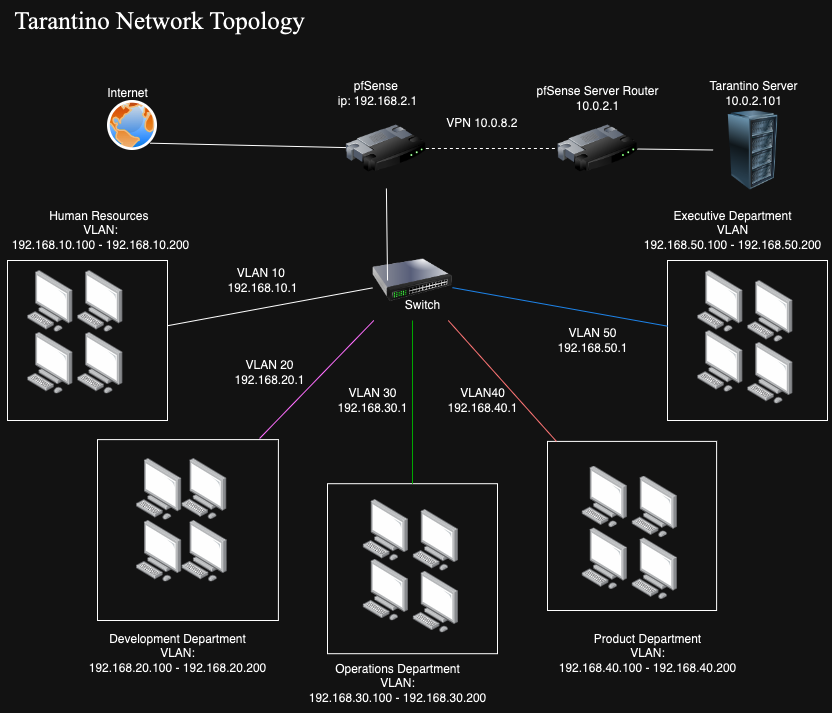

The diagram above was exported from draw.io. Its source (the exported page's mxGraphModel, read from the mxfile embedded in the PNG):
<mxGraphModel dx="883" dy="518" grid="1" gridSize="10" guides="1" tooltips="1" connect="1" arrows="1" fold="1" page="1" pageScale="1" pageWidth="850" pageHeight="1100" math="0" shadow="0">
  <root>
    <mxCell id="0" />
    <mxCell id="1" parent="0" />
    <mxCell id="RwI0HhKSGJhOlC1hhxeZ-1" value="" style="image;html=1;image=img/lib/clip_art/networking/Router_128x128.png" parent="1" vertex="1">
      <mxGeometry x="570" y="138" width="80" height="80" as="geometry" />
    </mxCell>
    <mxCell id="RwI0HhKSGJhOlC1hhxeZ-2" value="" style="image;aspect=fixed;perimeter=ellipsePerimeter;html=1;align=center;shadow=0;dashed=0;spacingTop=3;image=img/lib/active_directory/internet_globe.svg;" parent="1" vertex="1">
      <mxGeometry x="120" y="130" width="50" height="50" as="geometry" />
    </mxCell>
    <mxCell id="RwI0HhKSGJhOlC1hhxeZ-5" value="" style="image;html=1;image=img/lib/clip_art/computers/Server_Rack_128x128.png" parent="1" vertex="1">
      <mxGeometry x="725.6" y="140" width="80" height="80" as="geometry" />
    </mxCell>
    <mxCell id="RwI0HhKSGJhOlC1hhxeZ-6" value="" style="image;points=[];aspect=fixed;html=1;align=center;shadow=0;dashed=0;image=img/lib/allied_telesis/computer_and_terminals/Personal_Computer.svg;" parent="1" vertex="1">
      <mxGeometry x="644.55" y="505.5" width="45.6" height="61.800000000000004" as="geometry" />
    </mxCell>
    <mxCell id="RwI0HhKSGJhOlC1hhxeZ-7" value="" style="image;points=[];aspect=fixed;html=1;align=center;shadow=0;dashed=0;image=img/lib/allied_telesis/computer_and_terminals/Personal_Computer.svg;" parent="1" vertex="1">
      <mxGeometry x="90" y="361.79999999999995" width="45.6" height="61.800000000000004" as="geometry" />
    </mxCell>
    <mxCell id="RwI0HhKSGJhOlC1hhxeZ-8" value="" style="image;points=[];aspect=fixed;html=1;align=center;shadow=0;dashed=0;image=img/lib/allied_telesis/computer_and_terminals/Personal_Computer.svg;" parent="1" vertex="1">
      <mxGeometry x="40" y="361.79999999999995" width="45.6" height="61.800000000000004" as="geometry" />
    </mxCell>
    <mxCell id="RwI0HhKSGJhOlC1hhxeZ-9" value="" style="image;points=[];aspect=fixed;html=1;align=center;shadow=0;dashed=0;image=img/lib/allied_telesis/computer_and_terminals/Personal_Computer.svg;" parent="1" vertex="1">
      <mxGeometry x="90" y="300" width="45.6" height="61.800000000000004" as="geometry" />
    </mxCell>
    <mxCell id="RwI0HhKSGJhOlC1hhxeZ-10" value="" style="image;points=[];aspect=fixed;html=1;align=center;shadow=0;dashed=0;image=img/lib/allied_telesis/computer_and_terminals/Personal_Computer.svg;" parent="1" vertex="1">
      <mxGeometry x="40" y="300" width="45.6" height="61.800000000000004" as="geometry" />
    </mxCell>
    <mxCell id="RwI0HhKSGJhOlC1hhxeZ-11" value="" style="image;points=[];aspect=fixed;html=1;align=center;shadow=0;dashed=0;image=img/lib/allied_telesis/computer_and_terminals/Personal_Computer.svg;" parent="1" vertex="1">
      <mxGeometry x="594.55" y="557.3" width="45.6" height="61.800000000000004" as="geometry" />
    </mxCell>
    <mxCell id="RwI0HhKSGJhOlC1hhxeZ-12" value="" style="image;points=[];aspect=fixed;html=1;align=center;shadow=0;dashed=0;image=img/lib/allied_telesis/computer_and_terminals/Personal_Computer.svg;" parent="1" vertex="1">
      <mxGeometry x="594.55" y="495.5" width="45.6" height="61.800000000000004" as="geometry" />
    </mxCell>
    <mxCell id="RwI0HhKSGJhOlC1hhxeZ-13" value="" style="image;points=[];aspect=fixed;html=1;align=center;shadow=0;dashed=0;image=img/lib/allied_telesis/computer_and_terminals/Personal_Computer.svg;" parent="1" vertex="1">
      <mxGeometry x="425.6" y="600.6999999999999" width="45.6" height="61.800000000000004" as="geometry" />
    </mxCell>
    <mxCell id="RwI0HhKSGJhOlC1hhxeZ-14" value="" style="image;points=[];aspect=fixed;html=1;align=center;shadow=0;dashed=0;image=img/lib/allied_telesis/computer_and_terminals/Personal_Computer.svg;" parent="1" vertex="1">
      <mxGeometry x="194.40000000000003" y="549.8" width="45.6" height="61.800000000000004" as="geometry" />
    </mxCell>
    <mxCell id="RwI0HhKSGJhOlC1hhxeZ-15" value="" style="image;points=[];aspect=fixed;html=1;align=center;shadow=0;dashed=0;image=img/lib/allied_telesis/computer_and_terminals/Personal_Computer.svg;" parent="1" vertex="1">
      <mxGeometry x="148.8" y="549.8" width="45.6" height="61.800000000000004" as="geometry" />
    </mxCell>
    <mxCell id="RwI0HhKSGJhOlC1hhxeZ-16" value="" style="image;points=[];aspect=fixed;html=1;align=center;shadow=0;dashed=0;image=img/lib/allied_telesis/computer_and_terminals/Personal_Computer.svg;" parent="1" vertex="1">
      <mxGeometry x="194.4" y="488" width="45.08" height="61.1" as="geometry" />
    </mxCell>
    <mxCell id="RwI0HhKSGJhOlC1hhxeZ-17" value="" style="image;points=[];aspect=fixed;html=1;align=center;shadow=0;dashed=0;image=img/lib/allied_telesis/computer_and_terminals/Personal_Computer.svg;" parent="1" vertex="1">
      <mxGeometry x="148.8" y="488" width="45.6" height="61.800000000000004" as="geometry" />
    </mxCell>
    <mxCell id="RwI0HhKSGJhOlC1hhxeZ-18" value="" style="image;points=[];aspect=fixed;html=1;align=center;shadow=0;dashed=0;image=img/lib/allied_telesis/computer_and_terminals/Personal_Computer.svg;" parent="1" vertex="1">
      <mxGeometry x="375.6" y="528.9" width="45.6" height="61.800000000000004" as="geometry" />
    </mxCell>
    <mxCell id="RwI0HhKSGJhOlC1hhxeZ-19" value="" style="image;points=[];aspect=fixed;html=1;align=center;shadow=0;dashed=0;image=img/lib/allied_telesis/computer_and_terminals/Personal_Computer.svg;" parent="1" vertex="1">
      <mxGeometry x="375.6" y="588.6999999999999" width="45.6" height="61.800000000000004" as="geometry" />
    </mxCell>
    <mxCell id="RwI0HhKSGJhOlC1hhxeZ-20" value="" style="image;points=[];aspect=fixed;html=1;align=center;shadow=0;dashed=0;image=img/lib/allied_telesis/computer_and_terminals/Personal_Computer.svg;" parent="1" vertex="1">
      <mxGeometry x="425.6" y="538.9" width="45.6" height="61.800000000000004" as="geometry" />
    </mxCell>
    <mxCell id="RwI0HhKSGJhOlC1hhxeZ-21" value="" style="image;points=[];aspect=fixed;html=1;align=center;shadow=0;dashed=0;image=img/lib/allied_telesis/computer_and_terminals/Personal_Computer.svg;" parent="1" vertex="1">
      <mxGeometry x="644.55" y="567.3" width="45.6" height="61.800000000000004" as="geometry" />
    </mxCell>
    <mxCell id="RwI0HhKSGJhOlC1hhxeZ-22" value="" style="image;points=[];aspect=fixed;html=1;align=center;shadow=0;dashed=0;image=img/lib/allied_telesis/computer_and_terminals/Personal_Computer.svg;" parent="1" vertex="1">
      <mxGeometry x="710" y="360" width="45.6" height="61.800000000000004" as="geometry" />
    </mxCell>
    <mxCell id="RwI0HhKSGJhOlC1hhxeZ-23" value="" style="image;points=[];aspect=fixed;html=1;align=center;shadow=0;dashed=0;image=img/lib/allied_telesis/computer_and_terminals/Personal_Computer.svg;" parent="1" vertex="1">
      <mxGeometry x="760" y="310" width="45.6" height="61.800000000000004" as="geometry" />
    </mxCell>
    <mxCell id="RwI0HhKSGJhOlC1hhxeZ-24" value="" style="image;points=[];aspect=fixed;html=1;align=center;shadow=0;dashed=0;image=img/lib/allied_telesis/computer_and_terminals/Personal_Computer.svg;" parent="1" vertex="1">
      <mxGeometry x="710" y="300" width="45.6" height="61.800000000000004" as="geometry" />
    </mxCell>
    <mxCell id="RwI0HhKSGJhOlC1hhxeZ-25" value="" style="image;points=[];aspect=fixed;html=1;align=center;shadow=0;dashed=0;image=img/lib/allied_telesis/computer_and_terminals/Personal_Computer.svg;" parent="1" vertex="1">
      <mxGeometry x="760" y="371.8" width="45.6" height="61.800000000000004" as="geometry" />
    </mxCell>
    <mxCell id="RwI0HhKSGJhOlC1hhxeZ-26" value="" style="whiteSpace=wrap;html=1;aspect=fixed;fillColor=none;" parent="1" vertex="1">
      <mxGeometry x="20" y="290" width="160" height="160" as="geometry" />
    </mxCell>
    <mxCell id="RwI0HhKSGJhOlC1hhxeZ-27" value="" style="whiteSpace=wrap;html=1;aspect=fixed;fillColor=none;" parent="1" vertex="1">
      <mxGeometry x="110" y="469.1" width="180.9" height="180.9" as="geometry" />
    </mxCell>
    <mxCell id="RwI0HhKSGJhOlC1hhxeZ-29" value="" style="whiteSpace=wrap;html=1;aspect=fixed;fillColor=none;" parent="1" vertex="1">
      <mxGeometry x="340" y="513.2" width="170" height="170" as="geometry" />
    </mxCell>
    <mxCell id="RwI0HhKSGJhOlC1hhxeZ-30" value="" style="whiteSpace=wrap;html=1;aspect=fixed;fillColor=none;" parent="1" vertex="1">
      <mxGeometry x="560" y="470.9" width="169.1" height="169.1" as="geometry" />
    </mxCell>
    <mxCell id="RwI0HhKSGJhOlC1hhxeZ-31" value="" style="whiteSpace=wrap;html=1;aspect=fixed;fillColor=none;" parent="1" vertex="1">
      <mxGeometry x="680" y="290" width="160" height="160" as="geometry" />
    </mxCell>
    <mxCell id="RwI0HhKSGJhOlC1hhxeZ-32" value="" style="image;html=1;image=img/lib/clip_art/networking/Switch_128x128.png" parent="1" vertex="1">
      <mxGeometry x="385" y="270" width="80" height="80" as="geometry" />
    </mxCell>
    <mxCell id="RwI0HhKSGJhOlC1hhxeZ-33" value="" style="endArrow=none;html=1;rounded=0;" parent="1" source="RwI0HhKSGJhOlC1hhxeZ-26" target="RwI0HhKSGJhOlC1hhxeZ-32" edge="1">
      <mxGeometry width="50" height="50" relative="1" as="geometry">
        <mxPoint x="410" y="410" as="sourcePoint" />
        <mxPoint x="460" y="360" as="targetPoint" />
      </mxGeometry>
    </mxCell>
    <mxCell id="RwI0HhKSGJhOlC1hhxeZ-34" value="" style="endArrow=none;html=1;rounded=0;exitX=0.896;exitY=-0.006;exitDx=0;exitDy=0;exitPerimeter=0;strokeColor=#FF00FF;" parent="1" source="RwI0HhKSGJhOlC1hhxeZ-27" target="RwI0HhKSGJhOlC1hhxeZ-32" edge="1">
      <mxGeometry width="50" height="50" relative="1" as="geometry">
        <mxPoint x="410" y="410" as="sourcePoint" />
        <mxPoint x="460" y="360" as="targetPoint" />
      </mxGeometry>
    </mxCell>
    <mxCell id="RwI0HhKSGJhOlC1hhxeZ-35" value="" style="endArrow=none;html=1;rounded=0;strokeColor=#00CC00;" parent="1" source="RwI0HhKSGJhOlC1hhxeZ-29" target="RwI0HhKSGJhOlC1hhxeZ-32" edge="1">
      <mxGeometry width="50" height="50" relative="1" as="geometry">
        <mxPoint x="410" y="410" as="sourcePoint" />
        <mxPoint x="460" y="360" as="targetPoint" />
      </mxGeometry>
    </mxCell>
    <mxCell id="RwI0HhKSGJhOlC1hhxeZ-36" value="" style="endArrow=none;html=1;rounded=0;strokeColor=#3399FF;" parent="1" source="RwI0HhKSGJhOlC1hhxeZ-31" target="RwI0HhKSGJhOlC1hhxeZ-32" edge="1">
      <mxGeometry width="50" height="50" relative="1" as="geometry">
        <mxPoint x="410" y="410" as="sourcePoint" />
        <mxPoint x="460" y="360" as="targetPoint" />
      </mxGeometry>
    </mxCell>
    <mxCell id="RwI0HhKSGJhOlC1hhxeZ-37" value="" style="endArrow=none;html=1;rounded=0;strokeColor=#FF3333;" parent="1" source="RwI0HhKSGJhOlC1hhxeZ-30" target="RwI0HhKSGJhOlC1hhxeZ-32" edge="1">
      <mxGeometry width="50" height="50" relative="1" as="geometry">
        <mxPoint x="410" y="410" as="sourcePoint" />
        <mxPoint x="460" y="360" as="targetPoint" />
      </mxGeometry>
    </mxCell>
    <mxCell id="RwI0HhKSGJhOlC1hhxeZ-39" value="Human Resources&amp;nbsp;&lt;br&gt;VLAN:&lt;br&gt;192.168.10.100 - 192.168.10.200" style="text;html=1;align=center;verticalAlign=middle;resizable=0;points=[];autosize=1;strokeColor=none;fillColor=none;" parent="1" vertex="1">
      <mxGeometry x="12.799999999999997" y="230" width="200" height="60" as="geometry" />
    </mxCell>
    <mxCell id="RwI0HhKSGJhOlC1hhxeZ-40" value="VLAN 10&amp;nbsp;&lt;br&gt;192.168.10.1" style="text;html=1;align=center;verticalAlign=middle;resizable=0;points=[];autosize=1;strokeColor=none;fillColor=none;" parent="1" vertex="1">
      <mxGeometry x="230" y="290" width="90" height="40" as="geometry" />
    </mxCell>
    <mxCell id="RwI0HhKSGJhOlC1hhxeZ-41" value="VLAN 20&lt;br&gt;192.168.20.1" style="text;html=1;align=center;verticalAlign=middle;resizable=0;points=[];autosize=1;strokeColor=none;fillColor=none;" parent="1" vertex="1">
      <mxGeometry x="236.6" y="381.8" width="90" height="40" as="geometry" />
    </mxCell>
    <mxCell id="RwI0HhKSGJhOlC1hhxeZ-42" value="VLAN 30&lt;br&gt;192.168.30.1" style="text;html=1;align=center;verticalAlign=middle;resizable=0;points=[];autosize=1;strokeColor=none;fillColor=none;" parent="1" vertex="1">
      <mxGeometry x="340" y="410" width="90" height="40" as="geometry" />
    </mxCell>
    <mxCell id="RwI0HhKSGJhOlC1hhxeZ-43" value="VLAN40&lt;br&gt;192.168.40.1" style="text;html=1;align=center;verticalAlign=middle;resizable=0;points=[];autosize=1;strokeColor=none;fillColor=none;" parent="1" vertex="1">
      <mxGeometry x="450" y="410" width="90" height="40" as="geometry" />
    </mxCell>
    <mxCell id="RwI0HhKSGJhOlC1hhxeZ-44" value="VLAN 50&lt;span style=&quot;white-space: pre;&quot;&gt;&#09;&lt;/span&gt;&lt;br&gt;192.168.50.1&lt;br&gt;" style="text;html=1;align=center;verticalAlign=middle;resizable=0;points=[];autosize=1;strokeColor=none;fillColor=none;" parent="1" vertex="1">
      <mxGeometry x="560" y="350" width="90" height="40" as="geometry" />
    </mxCell>
    <mxCell id="RwI0HhKSGJhOlC1hhxeZ-46" value="Development Department&lt;br&gt;VLAN:&lt;br&gt;192.168.20.100 - 192.168.20.200" style="text;html=1;align=center;verticalAlign=middle;resizable=0;points=[];autosize=1;strokeColor=none;fillColor=none;" parent="1" vertex="1">
      <mxGeometry x="90" y="653" width="200" height="60" as="geometry" />
    </mxCell>
    <mxCell id="RwI0HhKSGJhOlC1hhxeZ-47" value="Operations Department&lt;br&gt;VLAN:&lt;br&gt;192.168.30.100 - 192.168.30.200" style="text;html=1;align=center;verticalAlign=middle;resizable=0;points=[];autosize=1;strokeColor=none;fillColor=none;" parent="1" vertex="1">
      <mxGeometry x="310" y="683" width="200" height="60" as="geometry" />
    </mxCell>
    <mxCell id="RwI0HhKSGJhOlC1hhxeZ-48" value="Product Department&lt;br&gt;VLAN:&lt;br&gt;192.168.40.100 - 192.168.40.200" style="text;html=1;align=center;verticalAlign=middle;resizable=0;points=[];autosize=1;strokeColor=none;fillColor=none;" parent="1" vertex="1">
      <mxGeometry x="560" y="653" width="200" height="60" as="geometry" />
    </mxCell>
    <mxCell id="RwI0HhKSGJhOlC1hhxeZ-49" value="Executive Department&lt;br&gt;VLAN&lt;br&gt;192.168.50.100 - 192.168.50.200" style="text;html=1;align=center;verticalAlign=middle;resizable=0;points=[];autosize=1;strokeColor=none;fillColor=none;" parent="1" vertex="1">
      <mxGeometry x="644.55" y="230" width="200" height="60" as="geometry" />
    </mxCell>
    <mxCell id="RwI0HhKSGJhOlC1hhxeZ-50" value="Switch" style="text;html=1;align=center;verticalAlign=middle;resizable=0;points=[];autosize=1;strokeColor=none;fillColor=none;" parent="1" vertex="1">
      <mxGeometry x="404.99999999999994" y="320" width="60" height="30" as="geometry" />
    </mxCell>
    <mxCell id="RwI0HhKSGJhOlC1hhxeZ-51" value="pfSense Server Router&lt;br&gt;10.0.2.1" style="text;html=1;align=center;verticalAlign=middle;resizable=0;points=[];autosize=1;strokeColor=none;fillColor=none;" parent="1" vertex="1">
      <mxGeometry x="535" y="108" width="150" height="40" as="geometry" />
    </mxCell>
    <mxCell id="RwI0HhKSGJhOlC1hhxeZ-53" value="&lt;font face=&quot;Times New Roman&quot; style=&quot;font-size: 25px;&quot;&gt;Tarantino Network Topology&lt;/font&gt;" style="text;html=1;align=center;verticalAlign=middle;resizable=0;points=[];autosize=1;strokeColor=none;fillColor=none;" parent="1" vertex="1">
      <mxGeometry x="16.599999999999994" y="30" width="310" height="40" as="geometry" />
    </mxCell>
    <mxCell id="RwI0HhKSGJhOlC1hhxeZ-55" value="Internet" style="text;html=1;align=center;verticalAlign=middle;resizable=0;points=[];autosize=1;strokeColor=none;fillColor=none;" parent="1" vertex="1">
      <mxGeometry x="110" y="108" width="60" height="30" as="geometry" />
    </mxCell>
    <mxCell id="RwI0HhKSGJhOlC1hhxeZ-56" value="" style="endArrow=none;html=1;rounded=0;" parent="1" source="RwI0HhKSGJhOlC1hhxeZ-1" target="RwI0HhKSGJhOlC1hhxeZ-5" edge="1">
      <mxGeometry width="50" height="50" relative="1" as="geometry">
        <mxPoint x="410" y="420" as="sourcePoint" />
        <mxPoint x="460" y="370" as="targetPoint" />
      </mxGeometry>
    </mxCell>
    <mxCell id="RxEws97feXZZC2kd_PDx-1" value="" style="image;html=1;image=img/lib/clip_art/networking/Router_128x128.png" parent="1" vertex="1">
      <mxGeometry x="358.4" y="138" width="80" height="80" as="geometry" />
    </mxCell>
    <mxCell id="RxEws97feXZZC2kd_PDx-2" value="Tarantino Server&lt;br&gt;10.0.2.101" style="text;html=1;align=center;verticalAlign=middle;resizable=0;points=[];autosize=1;strokeColor=none;fillColor=none;" parent="1" vertex="1">
      <mxGeometry x="710.6" y="103" width="110" height="40" as="geometry" />
    </mxCell>
    <mxCell id="RxEws97feXZZC2kd_PDx-3" value="" style="endArrow=none;html=1;rounded=0;exitX=1;exitY=1;exitDx=0;exitDy=0;" parent="1" source="RwI0HhKSGJhOlC1hhxeZ-2" target="RxEws97feXZZC2kd_PDx-1" edge="1">
      <mxGeometry width="50" height="50" relative="1" as="geometry">
        <mxPoint x="230" y="205" as="sourcePoint" />
        <mxPoint x="280" y="155" as="targetPoint" />
      </mxGeometry>
    </mxCell>
    <mxCell id="RxEws97feXZZC2kd_PDx-4" value="" style="endArrow=none;dashed=1;html=1;rounded=0;" parent="1" source="RxEws97feXZZC2kd_PDx-1" target="RwI0HhKSGJhOlC1hhxeZ-1" edge="1">
      <mxGeometry width="50" height="50" relative="1" as="geometry">
        <mxPoint x="400" y="280" as="sourcePoint" />
        <mxPoint x="450" y="230" as="targetPoint" />
      </mxGeometry>
    </mxCell>
    <mxCell id="RxEws97feXZZC2kd_PDx-5" value="" style="endArrow=none;html=1;rounded=0;exitX=0.188;exitY=0.5;exitDx=0;exitDy=0;exitPerimeter=0;" parent="1" source="RwI0HhKSGJhOlC1hhxeZ-32" target="RxEws97feXZZC2kd_PDx-1" edge="1">
      <mxGeometry width="50" height="50" relative="1" as="geometry">
        <mxPoint x="400" y="280" as="sourcePoint" />
        <mxPoint x="450" y="230" as="targetPoint" />
      </mxGeometry>
    </mxCell>
    <mxCell id="RxEws97feXZZC2kd_PDx-6" value="pfSense&amp;nbsp;&lt;br&gt;ip: 192.168.2.1" style="text;html=1;align=center;verticalAlign=middle;resizable=0;points=[];autosize=1;strokeColor=none;fillColor=none;" parent="1" vertex="1">
      <mxGeometry x="340" y="103" width="100" height="40" as="geometry" />
    </mxCell>
    <mxCell id="RxEws97feXZZC2kd_PDx-7" value="VPN 10.0.8.2&amp;nbsp;" style="text;html=1;align=center;verticalAlign=middle;resizable=0;points=[];autosize=1;strokeColor=none;fillColor=none;" parent="1" vertex="1">
      <mxGeometry x="446.2" y="138" width="100" height="30" as="geometry" />
    </mxCell>
  </root>
</mxGraphModel>